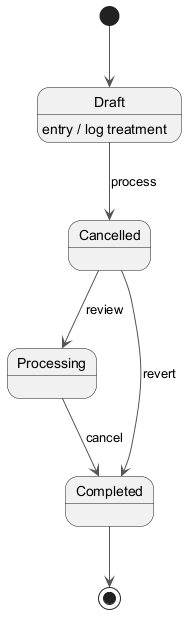

The diagram above was rendered by PlantUML. Its source (embedded in the PNG):
@startuml
skinparam backgroundColor #FFFFFF
skinparam classBackgroundColor #F3E5F5
skinparam classBorderColor #6A1B9A
skinparam ArrowColor #555555
[*] --> Draft
Draft --> Cancelled : process
Draft : entry / log treatment
Cancelled --> Processing : review
Processing --> Completed : cancel
Cancelled --> Completed : revert
Completed --> [*]
@enduml